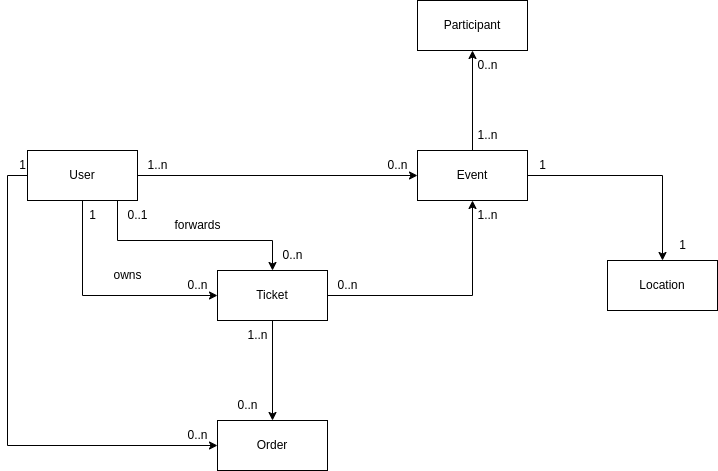

The diagram above was exported from draw.io. Its source (the exported page's mxGraphModel, read from the mxfile embedded in the PNG):
<mxGraphModel dx="1230" dy="670" grid="1" gridSize="10" guides="1" tooltips="1" connect="1" arrows="1" fold="1" page="1" pageScale="1" pageWidth="850" pageHeight="1100" math="0" shadow="0">
  <root>
    <mxCell id="0" />
    <mxCell id="1" parent="0" />
    <mxCell id="DvJnU2ShjrzyyMEW4LRu-4" style="edgeStyle=orthogonalEdgeStyle;rounded=0;orthogonalLoop=1;jettySize=auto;html=1;exitX=0.5;exitY=1;exitDx=0;exitDy=0;entryX=0;entryY=0.5;entryDx=0;entryDy=0;" parent="1" source="DvJnU2ShjrzyyMEW4LRu-1" target="DvJnU2ShjrzyyMEW4LRu-3" edge="1">
      <mxGeometry relative="1" as="geometry" />
    </mxCell>
    <mxCell id="DvJnU2ShjrzyyMEW4LRu-6" style="edgeStyle=orthogonalEdgeStyle;rounded=0;orthogonalLoop=1;jettySize=auto;html=1;exitX=1;exitY=0.5;exitDx=0;exitDy=0;entryX=0;entryY=0.5;entryDx=0;entryDy=0;" parent="1" source="DvJnU2ShjrzyyMEW4LRu-1" target="DvJnU2ShjrzyyMEW4LRu-2" edge="1">
      <mxGeometry relative="1" as="geometry" />
    </mxCell>
    <mxCell id="DvJnU2ShjrzyyMEW4LRu-20" style="edgeStyle=orthogonalEdgeStyle;rounded=0;orthogonalLoop=1;jettySize=auto;html=1;exitX=0;exitY=0.5;exitDx=0;exitDy=0;entryX=0;entryY=0.5;entryDx=0;entryDy=0;" parent="1" source="DvJnU2ShjrzyyMEW4LRu-1" target="DvJnU2ShjrzyyMEW4LRu-18" edge="1">
      <mxGeometry relative="1" as="geometry" />
    </mxCell>
    <mxCell id="Pw3j3A7ydCmrJrVm-d67-3" style="edgeStyle=orthogonalEdgeStyle;rounded=0;orthogonalLoop=1;jettySize=auto;html=1;exitX=0.75;exitY=1;exitDx=0;exitDy=0;entryX=0.5;entryY=0;entryDx=0;entryDy=0;" edge="1" parent="1" source="DvJnU2ShjrzyyMEW4LRu-1" target="DvJnU2ShjrzyyMEW4LRu-3">
      <mxGeometry relative="1" as="geometry">
        <Array as="points">
          <mxPoint x="180" y="310" />
          <mxPoint x="180" y="350" />
          <mxPoint x="335" y="350" />
        </Array>
      </mxGeometry>
    </mxCell>
    <mxCell id="DvJnU2ShjrzyyMEW4LRu-1" value="User" style="html=1;whiteSpace=wrap;" parent="1" vertex="1">
      <mxGeometry x="90" y="260" width="110" height="50" as="geometry" />
    </mxCell>
    <mxCell id="DvJnU2ShjrzyyMEW4LRu-27" style="edgeStyle=orthogonalEdgeStyle;rounded=0;orthogonalLoop=1;jettySize=auto;html=1;exitX=1;exitY=0.5;exitDx=0;exitDy=0;" parent="1" source="DvJnU2ShjrzyyMEW4LRu-2" target="DvJnU2ShjrzyyMEW4LRu-25" edge="1">
      <mxGeometry relative="1" as="geometry" />
    </mxCell>
    <mxCell id="DvJnU2ShjrzyyMEW4LRu-34" style="edgeStyle=orthogonalEdgeStyle;rounded=0;orthogonalLoop=1;jettySize=auto;html=1;exitX=0.5;exitY=0;exitDx=0;exitDy=0;entryX=0.5;entryY=1;entryDx=0;entryDy=0;" parent="1" source="DvJnU2ShjrzyyMEW4LRu-2" target="DvJnU2ShjrzyyMEW4LRu-33" edge="1">
      <mxGeometry relative="1" as="geometry" />
    </mxCell>
    <mxCell id="DvJnU2ShjrzyyMEW4LRu-2" value="Event" style="html=1;whiteSpace=wrap;" parent="1" vertex="1">
      <mxGeometry x="480" y="260" width="110" height="50" as="geometry" />
    </mxCell>
    <mxCell id="DvJnU2ShjrzyyMEW4LRu-5" style="edgeStyle=orthogonalEdgeStyle;rounded=0;orthogonalLoop=1;jettySize=auto;html=1;exitX=1;exitY=0.5;exitDx=0;exitDy=0;entryX=0.5;entryY=1;entryDx=0;entryDy=0;" parent="1" source="DvJnU2ShjrzyyMEW4LRu-3" target="DvJnU2ShjrzyyMEW4LRu-2" edge="1">
      <mxGeometry relative="1" as="geometry" />
    </mxCell>
    <mxCell id="DvJnU2ShjrzyyMEW4LRu-19" style="edgeStyle=orthogonalEdgeStyle;rounded=0;orthogonalLoop=1;jettySize=auto;html=1;exitX=0.5;exitY=1;exitDx=0;exitDy=0;entryX=0.5;entryY=0;entryDx=0;entryDy=0;" parent="1" source="DvJnU2ShjrzyyMEW4LRu-3" target="DvJnU2ShjrzyyMEW4LRu-18" edge="1">
      <mxGeometry relative="1" as="geometry" />
    </mxCell>
    <mxCell id="DvJnU2ShjrzyyMEW4LRu-3" value="Ticket" style="html=1;whiteSpace=wrap;" parent="1" vertex="1">
      <mxGeometry x="280" y="380" width="110" height="50" as="geometry" />
    </mxCell>
    <mxCell id="DvJnU2ShjrzyyMEW4LRu-7" value="1..n" style="text;html=1;align=center;verticalAlign=middle;resizable=0;points=[];autosize=1;strokeColor=none;fillColor=none;" parent="1" vertex="1">
      <mxGeometry x="200" y="260" width="40" height="30" as="geometry" />
    </mxCell>
    <mxCell id="DvJnU2ShjrzyyMEW4LRu-8" value="0..n" style="text;html=1;align=center;verticalAlign=middle;resizable=0;points=[];autosize=1;strokeColor=none;fillColor=none;" parent="1" vertex="1">
      <mxGeometry x="440" y="260" width="40" height="30" as="geometry" />
    </mxCell>
    <mxCell id="DvJnU2ShjrzyyMEW4LRu-11" value="1" style="text;html=1;align=center;verticalAlign=middle;resizable=0;points=[];autosize=1;strokeColor=none;fillColor=none;" parent="1" vertex="1">
      <mxGeometry x="140" y="310" width="30" height="30" as="geometry" />
    </mxCell>
    <mxCell id="DvJnU2ShjrzyyMEW4LRu-12" value="0..n" style="text;html=1;align=center;verticalAlign=middle;resizable=0;points=[];autosize=1;strokeColor=none;fillColor=none;" parent="1" vertex="1">
      <mxGeometry x="240" y="380" width="40" height="30" as="geometry" />
    </mxCell>
    <mxCell id="DvJnU2ShjrzyyMEW4LRu-13" value="0..n" style="text;html=1;align=center;verticalAlign=middle;resizable=0;points=[];autosize=1;strokeColor=none;fillColor=none;" parent="1" vertex="1">
      <mxGeometry x="390" y="380" width="40" height="30" as="geometry" />
    </mxCell>
    <mxCell id="DvJnU2ShjrzyyMEW4LRu-14" value="1..n" style="text;html=1;align=center;verticalAlign=middle;resizable=0;points=[];autosize=1;strokeColor=none;fillColor=none;" parent="1" vertex="1">
      <mxGeometry x="530" y="310" width="40" height="30" as="geometry" />
    </mxCell>
    <mxCell id="DvJnU2ShjrzyyMEW4LRu-18" value="Order" style="html=1;whiteSpace=wrap;" parent="1" vertex="1">
      <mxGeometry x="280" y="530" width="110" height="50" as="geometry" />
    </mxCell>
    <mxCell id="DvJnU2ShjrzyyMEW4LRu-21" value="1" style="text;html=1;align=center;verticalAlign=middle;resizable=0;points=[];autosize=1;strokeColor=none;fillColor=none;" parent="1" vertex="1">
      <mxGeometry x="70" y="260" width="30" height="30" as="geometry" />
    </mxCell>
    <mxCell id="DvJnU2ShjrzyyMEW4LRu-22" value="0..n" style="text;html=1;align=center;verticalAlign=middle;resizable=0;points=[];autosize=1;strokeColor=none;fillColor=none;" parent="1" vertex="1">
      <mxGeometry x="240" y="530" width="40" height="30" as="geometry" />
    </mxCell>
    <mxCell id="DvJnU2ShjrzyyMEW4LRu-23" value="1..n" style="text;html=1;align=center;verticalAlign=middle;resizable=0;points=[];autosize=1;strokeColor=none;fillColor=none;" parent="1" vertex="1">
      <mxGeometry x="300" y="430" width="40" height="30" as="geometry" />
    </mxCell>
    <mxCell id="DvJnU2ShjrzyyMEW4LRu-24" value="0..n" style="text;html=1;align=center;verticalAlign=middle;resizable=0;points=[];autosize=1;strokeColor=none;fillColor=none;" parent="1" vertex="1">
      <mxGeometry x="290" y="500" width="40" height="30" as="geometry" />
    </mxCell>
    <mxCell id="DvJnU2ShjrzyyMEW4LRu-25" value="Location" style="html=1;whiteSpace=wrap;" parent="1" vertex="1">
      <mxGeometry x="670" y="370" width="110" height="50" as="geometry" />
    </mxCell>
    <mxCell id="DvJnU2ShjrzyyMEW4LRu-28" value="1" style="text;html=1;align=center;verticalAlign=middle;resizable=0;points=[];autosize=1;strokeColor=none;fillColor=none;" parent="1" vertex="1">
      <mxGeometry x="730" y="340" width="30" height="30" as="geometry" />
    </mxCell>
    <mxCell id="DvJnU2ShjrzyyMEW4LRu-29" value="1" style="text;html=1;align=center;verticalAlign=middle;resizable=0;points=[];autosize=1;strokeColor=none;fillColor=none;" parent="1" vertex="1">
      <mxGeometry x="590" y="260" width="30" height="30" as="geometry" />
    </mxCell>
    <mxCell id="DvJnU2ShjrzyyMEW4LRu-33" value="Participant" style="html=1;whiteSpace=wrap;" parent="1" vertex="1">
      <mxGeometry x="480" y="110" width="110" height="50" as="geometry" />
    </mxCell>
    <mxCell id="DvJnU2ShjrzyyMEW4LRu-35" value="0..n" style="text;html=1;align=center;verticalAlign=middle;resizable=0;points=[];autosize=1;strokeColor=none;fillColor=none;" parent="1" vertex="1">
      <mxGeometry x="530" y="160" width="40" height="30" as="geometry" />
    </mxCell>
    <mxCell id="DvJnU2ShjrzyyMEW4LRu-36" value="1..n" style="text;html=1;align=center;verticalAlign=middle;resizable=0;points=[];autosize=1;strokeColor=none;fillColor=none;" parent="1" vertex="1">
      <mxGeometry x="530" y="230" width="40" height="30" as="geometry" />
    </mxCell>
    <mxCell id="Pw3j3A7ydCmrJrVm-d67-1" value="owns" style="text;html=1;align=center;verticalAlign=middle;resizable=0;points=[];autosize=1;strokeColor=none;fillColor=none;" vertex="1" parent="1">
      <mxGeometry x="165" y="370" width="50" height="30" as="geometry" />
    </mxCell>
    <mxCell id="Pw3j3A7ydCmrJrVm-d67-5" value="0..1" style="text;html=1;align=center;verticalAlign=middle;resizable=0;points=[];autosize=1;strokeColor=none;fillColor=none;" vertex="1" parent="1">
      <mxGeometry x="180" y="310" width="40" height="30" as="geometry" />
    </mxCell>
    <mxCell id="Pw3j3A7ydCmrJrVm-d67-6" value="0..n" style="text;html=1;align=center;verticalAlign=middle;resizable=0;points=[];autosize=1;strokeColor=none;fillColor=none;" vertex="1" parent="1">
      <mxGeometry x="335" y="350" width="40" height="30" as="geometry" />
    </mxCell>
    <mxCell id="Pw3j3A7ydCmrJrVm-d67-7" value="forwards" style="text;html=1;align=center;verticalAlign=middle;resizable=0;points=[];autosize=1;strokeColor=none;fillColor=none;" vertex="1" parent="1">
      <mxGeometry x="225" y="320" width="70" height="30" as="geometry" />
    </mxCell>
  </root>
</mxGraphModel>